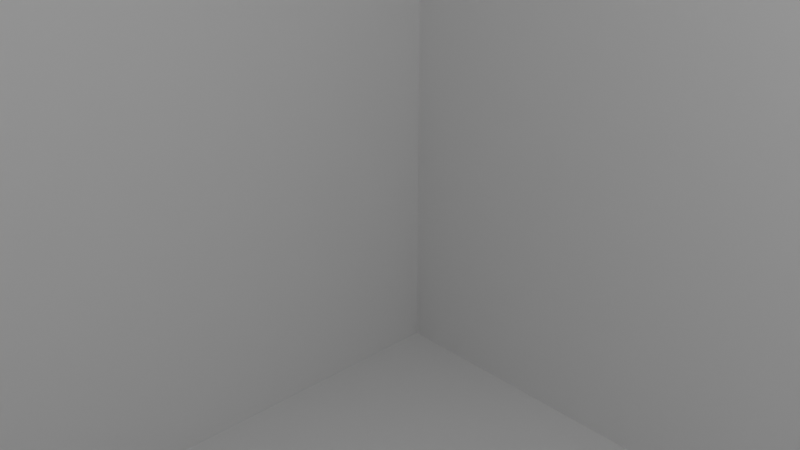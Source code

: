 # Source: TestBox.blend  (saved by Blender 2.93.21; exported with 4.5.12 LTS)
import bpy
from mathutils import Matrix  # noqa: F401  (used for matrix-valued properties, if any)

bpy.ops.wm.read_factory_settings(use_empty=True)
scene = bpy.context.scene
scene.name = 'Scene'

# ---- collections
col_collection = bpy.data.collections.new('Collection'); scene.collection.children.link(col_collection)

# ---- materials (node trees are filled in below, after node groups)
mat_material = bpy.data.materials.new('Material')
mat_material.alpha_threshold = 0.0
mat_material.use_transparent_shadow = False
mat_material.line_color = (0.0, 0.0, 0.0, 1.0)

# ---- material node trees
mat_material.use_nodes = True; mat_material.node_tree.nodes.clear()
_N = mat_material.node_tree.nodes; _L = mat_material.node_tree.links
n0 = _N.new('ShaderNodeOutputMaterial'); n0.name = 'Material Output'; n0.location = (300, 300)
n1 = _N.new('ShaderNodeBsdfPrincipled'); n1.name = 'Principled BSDF'; n1.location = (10, 300)
n1.distribution = 'GGX'
n1.subsurface_method = 'BURLEY'
n1.inputs[2].default_value = 0.4
n1.inputs[3].default_value = 1.45
n1.inputs[27].default_value = (0.0, 0.0, 0.0, 1.0)
n1.inputs[28].default_value = 1.0
_L.new(n1.outputs[0], n0.inputs[0])
n0.is_active_output = True

# ---- world
world_world = bpy.data.worlds.new('World'); scene.world = world_world
world_world.use_nodes = True; world_world.node_tree.nodes.clear()
_N = world_world.node_tree.nodes; _L = world_world.node_tree.links
n0 = _N.new('ShaderNodeOutputWorld'); n0.name = 'World Output'; n0.location = (300, 300)
n1 = _N.new('ShaderNodeBackground'); n1.name = 'Background'; n1.location = (10, 300)
n1.inputs[0].default_value = (0.05088, 0.05088, 0.05088, 1.0)
_L.new(n1.outputs[0], n0.inputs[0])
n0.is_active_output = True
world_world.color = (0.05088, 0.05088, 0.05088)
world_world.use_sun_shadow = False
world_world.sun_shadow_jitter_overblur = 0.0

# ---- cameras
cam_camera = bpy.data.cameras.new('Camera')
cam_camera.clip_end = 100.0
cam_camera.ortho_scale = 7.314

# ---- lights
light_light = bpy.data.lights.new('Light', 'POINT')
light_light.transmission_factor = 0.0
light_light.energy = 1000.0
light_light.shadow_soft_size = 0.1
light_light.shadow_maximum_resolution = 0.006
light_light.use_absolute_resolution = True

# ---- meshes
me_cube = bpy.data.meshes.new('Cube')
me_cube.from_pydata([(1.0, 1.0, 1.0), (1.0, 1.0, -1.0), (1.0, -1.0, 1.0), (1.0, -1.0, -1.0), (-1.0, 1.0, 1.0), (-1.0, 1.0, -1.0), (-1.0, -1.0, 1.0), (-1.0, -1.0, -1.0)], [], [(0, 4, 6, 2), (3, 2, 6, 7), (7, 6, 4, 5), (5, 1, 3, 7), (1, 0, 2, 3), (5, 4, 0, 1)])
_uv = me_cube.uv_layers.new(name='UVMap')
_uv.uv.foreach_set('vector', [0.625, 0.5, 0.875, 0.5, 0.875, 0.75, 0.625, 0.75, 0.375, 0.75, 0.625, 0.75, 0.625, 1.0, 0.375, 1.0, 0.375, 0.0, 0.625, 0.0, 0.625, 0.25, 0.375, 0.25, 0.125, 0.5, 0.375, 0.5, 0.375, 0.75, 0.125, 0.75, 0.375, 0.5, 0.625, 0.5, 0.625, 0.75, 0.375, 0.75, 0.375, 0.25, 0.625, 0.25, 0.625, 0.5, 0.375, 0.5])
me_cube.materials.append(mat_material)
me_cube.use_remesh_preserve_volume = False
me_cube.use_remesh_preserve_attributes = False
me_cube.use_mirror_vertex_groups = False
me_cube.update()

# ---- objects
ob_cube = bpy.data.objects.new('Cube', me_cube)
ob_light = bpy.data.objects.new('Light', light_light)
ob_camera = bpy.data.objects.new('Camera', cam_camera)

# ---- transforms, parenting, visibility, modifiers, constraints
ob_cube.location = (2.384e-07, -1.192e-07, 2.384e-07)
ob_cube.scale = (11.56, 11.56, 11.56)
ob_cube.lock_rotations_4d = False
ob_cube.empty_display_type = 'ARROWS'
ob_cube.lineart.crease_threshold = 0.0
ob_light.location = (4.076, 1.005, 5.904)
ob_light.rotation_euler = (0.6503, 0.05522, 1.866)
ob_light.scale = (1.0, 1.0, 1.0)
ob_light.lock_rotations_4d = False
ob_light.empty_display_type = 'ARROWS'
ob_light.color = (0.0, 0.0, 0.0, 0.0)
ob_light.lineart.crease_threshold = 0.0
ob_camera.location = (7.359, -6.926, 4.958)
ob_camera.rotation_euler = (1.109, 0.0, 0.8149)
ob_camera.scale = (1.0, 1.0, 1.0)
ob_camera.lock_rotations_4d = False
ob_camera.empty_display_type = 'ARROWS'
ob_camera.color = (0.0, 0.0, 0.0, 0.0)
ob_camera.display_type = 'WIRE'
ob_camera.lineart.crease_threshold = 0.0

# ---- collection membership
col_collection.objects.link(ob_cube)
col_collection.objects.link(ob_light)
col_collection.objects.link(ob_camera)

# ---- scene / render settings (as saved in the file)
scene.camera = ob_camera
scene.frame_start = 1; scene.frame_end = 250; scene.frame_set(1)
scene.render.engine = 'BLENDER_EEVEE_NEXT'
scene.cycles.use_denoising = False
scene.cycles.samples = 128
scene.cycles.sampling_pattern = 'TABULATED_SOBOL'
scene.cycles.use_adaptive_sampling = False
scene.cycles.use_light_tree = False
scene.view_settings.view_transform = 'Filmic'
bpy.context.view_layer.update()
